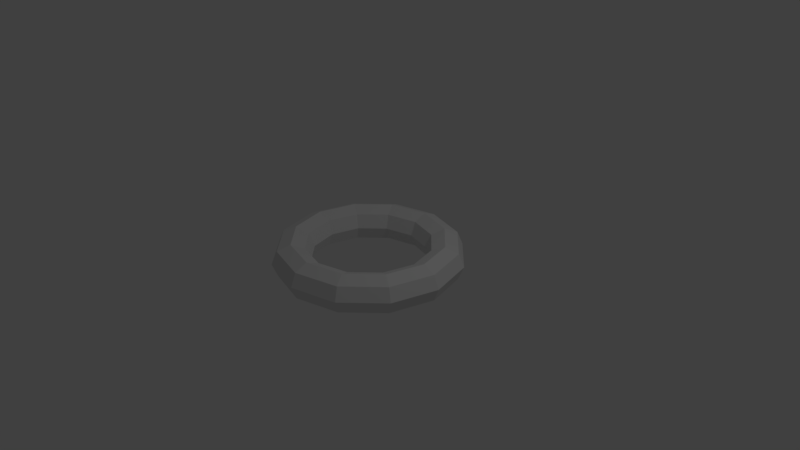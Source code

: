 # Source: torus.blend  (saved by Blender 2.78.0; exported with 4.5.12 LTS)
import bpy
from mathutils import Matrix  # noqa: F401  (used for matrix-valued properties, if any)

bpy.ops.wm.read_factory_settings(use_empty=True)
scene = bpy.context.scene
scene.name = 'Scene'

# ---- collections
col_collection_1 = bpy.data.collections.new('Collection 1'); scene.collection.children.link(col_collection_1)

# ---- world
world_world = bpy.data.worlds.new('World'); scene.world = world_world
world_world.color = (0.05088, 0.05088, 0.05088)
world_world.use_sun_shadow = False
world_world.sun_shadow_jitter_overblur = 0.0
world_world.cycles.sampling_method = 'MANUAL'

# ---- cameras
cam_camera = bpy.data.cameras.new('Camera')
cam_camera.clip_end = 100.0
cam_camera.lens = 35.0
cam_camera.sensor_width = 32.0
cam_camera.sensor_height = 18.0
cam_camera.ortho_scale = 7.314
cam_camera.dof.focus_distance = 0.0
cam_camera.dof.aperture_fstop = 128.0

# ---- lights
light_lamp = bpy.data.lights.new('Lamp', 'POINT')
light_lamp.transmission_factor = 0.0
light_lamp.cutoff_distance = 30.0
light_lamp.energy = 100.0
light_lamp.shadow_buffer_clip_start = 1.001
light_lamp.shadow_soft_size = 0.1
light_lamp.shadow_maximum_resolution = 0.006
light_lamp.use_absolute_resolution = True

# ---- meshes
me_torus = bpy.data.meshes.new('Torus')
me_torus.from_pydata([(1.25, 0.0, 0.0), (1.177, 0.0, 0.1768), (1.0, 0.0, 0.25), (0.8232, 0.0, 0.1768), (0.75, 0.0, 3.062e-17), (0.8232, 0.0, -0.1768), (1.0, 0.0, -0.25), (1.177, 0.0, -0.1768), (1.083, 0.625, 0.0), (1.019, 0.5884, 0.1768), (0.866, 0.5, 0.25), (0.7129, 0.4116, 0.1768), (0.6495, 0.375, 3.062e-17), (0.7129, 0.4116, -0.1768), (0.866, 0.5, -0.25), (1.019, 0.5884, -0.1768), (0.625, 1.083, 0.0), (0.5884, 1.019, 0.1768), (0.5, 0.866, 0.25), (0.4116, 0.7129, 0.1768), (0.375, 0.6495, 3.062e-17), (0.4116, 0.7129, -0.1768), (0.5, 0.866, -0.25), (0.5884, 1.019, -0.1768), (5.96e-08, 1.25, 0.0), (1.788e-07, 1.177, 0.1768), (8.941e-08, 1.0, 0.25), (5.96e-08, 0.8232, 0.1768), (8.941e-08, 0.75, 3.062e-17), (5.96e-08, 0.8232, -0.1768), (8.941e-08, 1.0, -0.25), (1.788e-07, 1.177, -0.1768), (-0.625, 1.083, 0.0), (-0.5884, 1.019, 0.1768), (-0.5, 0.866, 0.25), (-0.4116, 0.7129, 0.1768), (-0.375, 0.6495, 3.062e-17), (-0.4116, 0.7129, -0.1768), (-0.5, 0.866, -0.25), (-0.5884, 1.019, -0.1768), (-1.083, 0.625, 0.0), (-1.019, 0.5884, 0.1768), (-0.866, 0.5, 0.25), (-0.7129, 0.4116, 0.1768), (-0.6495, 0.375, 3.062e-17), (-0.7129, 0.4116, -0.1768), (-0.866, 0.5, -0.25), (-1.019, 0.5884, -0.1768), (-1.25, 1.093e-07, 0.0), (-1.177, 1.029e-07, 0.1768), (-1.0, 8.742e-08, 0.25), (-0.8232, 7.197e-08, 0.1768), (-0.75, 6.557e-08, 3.062e-17), (-0.8232, 7.197e-08, -0.1768), (-1.0, 8.742e-08, -0.25), (-1.177, 1.029e-07, -0.1768), (-1.083, -0.625, 0.0), (-1.019, -0.5884, 0.1768), (-0.866, -0.5, 0.25), (-0.7129, -0.4116, 0.1768), (-0.6495, -0.375, 3.062e-17), (-0.7129, -0.4116, -0.1768), (-0.866, -0.5, -0.25), (-1.019, -0.5884, -0.1768), (-0.625, -1.083, 0.0), (-0.5884, -1.019, 0.1768), (-0.5, -0.866, 0.25), (-0.4116, -0.7129, 0.1768), (-0.375, -0.6495, 3.062e-17), (-0.4116, -0.7129, -0.1768), (-0.5, -0.866, -0.25), (-0.5884, -1.019, -0.1768), (5.96e-08, -1.25, 0.0), (1.788e-07, -1.177, 0.1768), (8.941e-08, -1.0, 0.25), (5.96e-08, -0.8232, 0.1768), (8.941e-08, -0.75, 3.062e-17), (5.96e-08, -0.8232, -0.1768), (8.941e-08, -1.0, -0.25), (1.788e-07, -1.177, -0.1768), (0.625, -1.083, 0.0), (0.5884, -1.019, 0.1768), (0.5, -0.866, 0.25), (0.4116, -0.7129, 0.1768), (0.375, -0.6495, 3.062e-17), (0.4116, -0.7129, -0.1768), (0.5, -0.866, -0.25), (0.5884, -1.019, -0.1768), (1.083, -0.625, 0.0), (1.019, -0.5884, 0.1768), (0.866, -0.5, 0.25), (0.7129, -0.4116, 0.1768), (0.6495, -0.375, 3.062e-17), (0.7129, -0.4116, -0.1768), (0.866, -0.5, -0.25), (1.019, -0.5884, -0.1768)], [], [(0, 8, 9, 1), (1, 9, 10, 2), (2, 10, 11, 3), (3, 11, 12, 4), (4, 12, 13, 5), (5, 13, 14, 6), (6, 14, 15, 7), (0, 7, 15, 8), (8, 16, 17, 9), (9, 17, 18, 10), (10, 18, 19, 11), (11, 19, 20, 12), (12, 20, 21, 13), (13, 21, 22, 14), (14, 22, 23, 15), (15, 23, 16, 8), (16, 24, 25, 17), (17, 25, 26, 18), (18, 26, 27, 19), (19, 27, 28, 20), (20, 28, 29, 21), (21, 29, 30, 22), (22, 30, 31, 23), (23, 31, 24, 16), (24, 32, 33, 25), (25, 33, 34, 26), (26, 34, 35, 27), (27, 35, 36, 28), (28, 36, 37, 29), (29, 37, 38, 30), (30, 38, 39, 31), (31, 39, 32, 24), (32, 40, 41, 33), (33, 41, 42, 34), (34, 42, 43, 35), (35, 43, 44, 36), (36, 44, 45, 37), (37, 45, 46, 38), (38, 46, 47, 39), (39, 47, 40, 32), (40, 48, 49, 41), (41, 49, 50, 42), (42, 50, 51, 43), (43, 51, 52, 44), (44, 52, 53, 45), (45, 53, 54, 46), (46, 54, 55, 47), (47, 55, 48, 40), (48, 56, 57, 49), (49, 57, 58, 50), (50, 58, 59, 51), (51, 59, 60, 52), (52, 60, 61, 53), (53, 61, 62, 54), (54, 62, 63, 55), (55, 63, 56, 48), (56, 64, 65, 57), (57, 65, 66, 58), (58, 66, 67, 59), (59, 67, 68, 60), (60, 68, 69, 61), (61, 69, 70, 62), (62, 70, 71, 63), (63, 71, 64, 56), (64, 72, 73, 65), (65, 73, 74, 66), (66, 74, 75, 67), (67, 75, 76, 68), (68, 76, 77, 69), (69, 77, 78, 70), (70, 78, 79, 71), (71, 79, 72, 64), (72, 80, 81, 73), (73, 81, 82, 74), (74, 82, 83, 75), (75, 83, 84, 76), (76, 84, 85, 77), (77, 85, 86, 78), (78, 86, 87, 79), (79, 87, 80, 72), (80, 88, 89, 81), (81, 89, 90, 82), (82, 90, 91, 83), (83, 91, 92, 84), (84, 92, 93, 85), (85, 93, 94, 86), (86, 94, 95, 87), (87, 95, 88, 80), (88, 0, 1, 89), (89, 1, 2, 90), (90, 2, 3, 91), (91, 3, 4, 92), (92, 4, 5, 93), (93, 5, 6, 94), (94, 6, 7, 95), (95, 7, 0, 88)])
_uv = me_torus.uv_layers.new(name='UVMap')
_uv.uv.foreach_set('vector', [0.5023, 4.996e-05, 0.5849, 5.093e-05, 0.585, 0.02555, 0.5024, 0.02567, 0.5024, 0.02567, 0.585, 0.02555, 0.5842, 0.05384, 0.5017, 0.05408, 0.5017, 0.05408, 0.5842, 0.05384, 0.5828, 0.08681, 0.5003, 0.08718, 0.5003, 0.08718, 0.5828, 0.08681, 0.5818, 0.1244, 0.4993, 0.1248, 0.4993, 0.1248, 0.5818, 0.1244, 0.5809, 0.162, 0.4982, 0.1625, 0.4982, 0.1625, 0.5809, 0.162, 0.5796, 0.1952, 0.4968, 0.1956, 0.4968, 0.1956, 0.5796, 0.1952, 0.579, 0.2237, 0.496, 0.224, 0.496, 0.2495, 0.496, 0.224, 0.579, 0.2237, 0.5791, 0.2497, 0.5849, 5.093e-05, 0.6672, 0.0003666, 0.6671, 0.02565, 0.585, 0.02555, 0.585, 0.02555, 0.6671, 0.02565, 0.6663, 0.05366, 0.5842, 0.05384, 0.5842, 0.05384, 0.6663, 0.05366, 0.6649, 0.08632, 0.5828, 0.08681, 0.5828, 0.08681, 0.6649, 0.08632, 0.664, 0.1236, 0.5818, 0.1244, 0.5818, 0.1244, 0.664, 0.1236, 0.6634, 0.1611, 0.5809, 0.162, 0.5809, 0.162, 0.6634, 0.1611, 0.6625, 0.1943, 0.5796, 0.1952, 0.5796, 0.1952, 0.6625, 0.1943, 0.6623, 0.2229, 0.579, 0.2237, 0.579, 0.2237, 0.6623, 0.2229, 0.6629, 0.2488, 0.5791, 0.2497, 0.6672, 0.0003666, 0.7485, 0.001304, 0.7482, 0.02614, 0.6671, 0.02565, 0.6671, 0.02565, 0.7482, 0.02614, 0.7472, 0.05356, 0.6663, 0.05366, 0.6663, 0.05366, 0.7472, 0.05356, 0.7458, 0.0855, 0.6649, 0.08632, 0.6649, 0.08632, 0.7458, 0.0855, 0.7452, 0.1221, 0.664, 0.1236, 0.664, 0.1236, 0.7452, 0.1221, 0.7452, 0.1591, 0.6634, 0.1611, 0.6634, 0.1611, 0.7452, 0.1591, 0.7451, 0.192, 0.6625, 0.1943, 0.6625, 0.1943, 0.7451, 0.192, 0.7457, 0.2205, 0.6623, 0.2229, 0.6623, 0.2229, 0.7457, 0.2205, 0.747, 0.2464, 0.6629, 0.2488, 0.7485, 0.001304, 0.8282, 0.003767, 0.8271, 0.0278, 0.7482, 0.02614, 0.7482, 0.02614, 0.8271, 0.0278, 0.8256, 0.05398, 0.7472, 0.05356, 0.7472, 0.05356, 0.8256, 0.05398, 0.824, 0.08434, 0.7458, 0.0855, 0.7458, 0.0855, 0.824, 0.08434, 0.8237, 0.1193, 0.7452, 0.1221, 0.7452, 0.1221, 0.8237, 0.1193, 0.8249, 0.155, 0.7452, 0.1591, 0.7452, 0.1591, 0.8249, 0.155, 0.8265, 0.1869, 0.7451, 0.192, 0.7451, 0.192, 0.8265, 0.1869, 0.8289, 0.2149, 0.7457, 0.2205, 0.7457, 0.2205, 0.8289, 0.2149, 0.8319, 0.2409, 0.747, 0.2464, 0.8282, 0.003767, 0.9051, 0.01003, 0.902, 0.03297, 0.8271, 0.0278, 0.8271, 0.0278, 0.902, 0.03297, 0.8989, 0.05661, 0.8256, 0.05398, 0.8256, 0.05398, 0.8989, 0.05661, 0.8961, 0.08351, 0.824, 0.08434, 0.824, 0.08434, 0.8961, 0.08351, 0.8959, 0.1146, 0.8237, 0.1193, 0.8237, 0.1193, 0.8959, 0.1146, 0.8993, 0.1468, 0.8249, 0.155, 0.8249, 0.155, 0.8993, 0.1468, 0.9045, 0.1762, 0.8265, 0.1869, 0.8265, 0.1869, 0.9045, 0.1762, 0.9106, 0.2026, 0.8289, 0.2149, 0.8289, 0.2149, 0.9106, 0.2026, 0.9171, 0.2276, 0.8319, 0.2409, 0.9051, 0.01003, 0.9787, 0.02561, 0.9717, 0.04763, 0.902, 0.03297, 0.902, 0.03297, 0.9717, 0.04763, 0.9621, 0.06783, 0.8989, 0.05661, 0.8989, 0.05661, 0.9621, 0.06783, 0.9544, 0.08786, 0.8961, 0.08351, 0.8961, 0.08351, 0.9544, 0.08786, 0.953, 0.1091, 0.8959, 0.1146, 0.8959, 0.1146, 0.953, 0.1091, 0.9603, 0.1309, 0.8993, 0.1468, 0.8993, 0.1468, 0.9603, 0.1309, 0.9741, 0.1524, 0.9045, 0.1762, 0.9045, 0.1762, 0.9741, 0.1524, 0.989, 0.175, 0.9106, 0.2026, 0.9106, 0.2026, 0.989, 0.175, 1.0, 0.1985, 0.9171, 0.2276, 4.996e-05, 0.05046, 0.08276, 0.02167, 0.08908, 0.04656, 0.01094, 0.07395, 0.01094, 0.07395, 0.08908, 0.04656, 0.09509, 0.07298, 0.02569, 0.09643, 0.02569, 0.09643, 0.09509, 0.07298, 0.1002, 0.1023, 0.03934, 0.118, 0.03934, 0.118, 0.1002, 0.1023, 0.1035, 0.1343, 0.04659, 0.1397, 0.04659, 0.1397, 0.1035, 0.1343, 0.1033, 0.1654, 0.04515, 0.1609, 0.04515, 0.1609, 0.1033, 0.1654, 0.1004, 0.1922, 0.03737, 0.1808, 0.03737, 0.1808, 0.1004, 0.1922, 0.0972, 0.2157, 0.0278, 0.2009, 0.0278, 0.2009, 0.0972, 0.2157, 0.09411, 0.2386, 0.02071, 0.2229, 0.08276, 0.02167, 0.1677, 0.008689, 0.1707, 0.03454, 0.08908, 0.04656, 0.08908, 0.04656, 0.1707, 0.03454, 0.1729, 0.06247, 0.09509, 0.07298, 0.09509, 0.07298, 0.1729, 0.06247, 0.1744, 0.0943, 0.1002, 0.1023, 0.1002, 0.1023, 0.1744, 0.0943, 0.1755, 0.1298, 0.1035, 0.1343, 0.1035, 0.1343, 0.1755, 0.1298, 0.1751, 0.1647, 0.1033, 0.1654, 0.1033, 0.1654, 0.1751, 0.1647, 0.1735, 0.195, 0.1004, 0.1922, 0.1004, 0.1922, 0.1735, 0.195, 0.1719, 0.2211, 0.0972, 0.2157, 0.0972, 0.2157, 0.1719, 0.2211, 0.1707, 0.2451, 0.09411, 0.2386, 0.1677, 0.008689, 0.2523, 0.00335, 0.2535, 0.02923, 0.1707, 0.03454, 0.1707, 0.03454, 0.2535, 0.02923, 0.2541, 0.05762, 0.1729, 0.06247, 0.1729, 0.06247, 0.2541, 0.05762, 0.2539, 0.09036, 0.1744, 0.0943, 0.1744, 0.0943, 0.2539, 0.09036, 0.2538, 0.1273, 0.1755, 0.1298, 0.1755, 0.1298, 0.2538, 0.1273, 0.2531, 0.1638, 0.1751, 0.1647, 0.1751, 0.1647, 0.2531, 0.1638, 0.2517, 0.1956, 0.1735, 0.195, 0.1735, 0.195, 0.2517, 0.1956, 0.2506, 0.223, 0.1719, 0.2211, 0.1719, 0.2211, 0.2506, 0.223, 0.2502, 0.2478, 0.1707, 0.2451, 0.2523, 0.00335, 0.336, 0.001192, 0.3366, 0.02698, 0.2535, 0.02923, 0.2535, 0.02923, 0.3366, 0.02698, 0.3364, 0.05546, 0.2541, 0.05762, 0.2541, 0.05762, 0.3364, 0.05546, 0.3354, 0.0885, 0.2539, 0.09036, 0.2539, 0.09036, 0.3354, 0.0885, 0.3348, 0.1259, 0.2538, 0.1273, 0.2538, 0.1273, 0.3348, 0.1259, 0.3339, 0.1631, 0.2531, 0.1638, 0.2531, 0.1638, 0.3339, 0.1631, 0.3324, 0.1957, 0.2517, 0.1956, 0.2517, 0.1956, 0.3324, 0.1957, 0.3315, 0.2237, 0.2506, 0.223, 0.2506, 0.223, 0.3315, 0.2237, 0.3314, 0.2489, 0.2502, 0.2478, 0.336, 0.001192, 0.4193, 0.0003424, 0.4196, 0.02604, 0.3366, 0.02698, 0.3366, 0.02698, 0.4196, 0.02604, 0.419, 0.05451, 0.3364, 0.05546, 0.3364, 0.05546, 0.419, 0.05451, 0.4177, 0.08763, 0.3354, 0.0885, 0.3354, 0.0885, 0.4177, 0.08763, 0.4168, 0.1252, 0.3348, 0.1259, 0.3348, 0.1259, 0.4168, 0.1252, 0.4158, 0.1627, 0.3339, 0.1631, 0.3339, 0.1631, 0.4158, 0.1627, 0.4143, 0.1957, 0.3324, 0.1957, 0.3324, 0.1957, 0.4143, 0.1957, 0.4135, 0.2239, 0.3315, 0.2237, 0.3315, 0.2237, 0.4135, 0.2239, 0.4135, 0.2494, 0.3314, 0.2489, 0.4193, 0.0003424, 0.5023, 4.996e-05, 0.5024, 0.02567, 0.4196, 0.02604, 0.4196, 0.02604, 0.5024, 0.02567, 0.5017, 0.05408, 0.419, 0.05451, 0.419, 0.05451, 0.5017, 0.05408, 0.5003, 0.08718, 0.4177, 0.08763, 0.4177, 0.08763, 0.5003, 0.08718, 0.4993, 0.1248, 0.4168, 0.1252, 0.4168, 0.1252, 0.4993, 0.1248, 0.4982, 0.1625, 0.4158, 0.1627, 0.4158, 0.1627, 0.4982, 0.1625, 0.4968, 0.1956, 0.4143, 0.1957, 0.4143, 0.1957, 0.4968, 0.1956, 0.496, 0.224, 0.4135, 0.2239, 0.4135, 0.2239, 0.496, 0.224, 0.496, 0.2495, 0.4135, 0.2494])
me_torus.use_remesh_preserve_volume = False
me_torus.use_remesh_preserve_attributes = False
me_torus.use_mirror_vertex_groups = False
me_torus.update()

# ---- objects
ob_torus = bpy.data.objects.new('Torus', me_torus)
ob_lamp = bpy.data.objects.new('Lamp', light_lamp)
ob_camera = bpy.data.objects.new('Camera', cam_camera)

# ---- transforms, parenting, visibility, modifiers, constraints
ob_torus.location = (0.0, 0.0, 0.0)
ob_torus.lineart.crease_threshold = 0.0
ob_lamp.location = (4.076, 1.005, 5.904)
ob_lamp.rotation_euler = (0.6503, 0.05522, 1.866)
ob_lamp.lock_rotations_4d = False
ob_lamp.empty_display_type = 'ARROWS'
ob_lamp.color = (0.0, 0.0, 0.0, 0.0)
ob_lamp.lineart.crease_threshold = 0.0
ob_camera.location = (7.481, -6.508, 5.344)
ob_camera.rotation_euler = (1.109, 0.0, 0.8149)
ob_camera.lock_rotations_4d = False
ob_camera.empty_display_type = 'ARROWS'
ob_camera.color = (0.0, 0.0, 0.0, 0.0)
ob_camera.display_type = 'WIRE'
ob_camera.lineart.crease_threshold = 0.0

# ---- collection membership
col_collection_1.objects.link(ob_torus)
col_collection_1.objects.link(ob_lamp)
col_collection_1.objects.link(ob_camera)

# ---- scene / render settings (as saved in the file)
scene.camera = ob_camera
scene.frame_start = 1; scene.frame_end = 250; scene.frame_set(1)
scene.render.engine = 'BLENDER_EEVEE_NEXT'
scene.render.resolution_percentage = 50
scene.render.dither_intensity = 0.0
scene.cycles.use_denoising = False
scene.cycles.samples = 128
scene.cycles.sampling_pattern = 'TABULATED_SOBOL'
scene.cycles.light_sampling_threshold = 0.0
scene.cycles.use_adaptive_sampling = False
scene.cycles.use_light_tree = False
scene.cycles.blur_glossy = 0.0
scene.cycles.sample_clamp_indirect = 0.0
scene.view_settings.view_transform = 'Standard'
bpy.context.view_layer.update()

